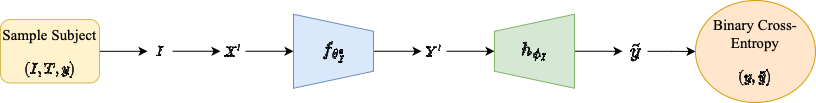

The diagram above was exported from draw.io. Its source (the exported page's mxGraphModel, read from the mxfile embedded in the PNG):
<mxGraphModel dx="1434" dy="830" grid="0" gridSize="10" guides="1" tooltips="1" connect="1" arrows="1" fold="1" page="1" pageScale="1" pageWidth="1169" pageHeight="827" math="1" shadow="0">
  <root>
    <mxCell id="0" />
    <mxCell id="1" parent="0" />
    <mxCell id="ajPecz6z1Q3QtR2NFy1g-8" value="" style="edgeStyle=orthogonalEdgeStyle;rounded=0;orthogonalLoop=1;jettySize=auto;html=1;" edge="1" parent="1" source="ajPecz6z1Q3QtR2NFy1g-1" target="ajPecz6z1Q3QtR2NFy1g-2">
      <mxGeometry relative="1" as="geometry" />
    </mxCell>
    <mxCell id="ajPecz6z1Q3QtR2NFy1g-1" value="Sample Subject $$(I,T,y)$$" style="text;html=1;align=center;verticalAlign=top;whiteSpace=wrap;rounded=1;fontSize=15;fontFamily=Times New Roman;strokeColor=#d6b656;fillColor=#fff2cc;" vertex="1" parent="1">
      <mxGeometry x="65" y="302" width="99" height="63.5" as="geometry" />
    </mxCell>
    <mxCell id="ajPecz6z1Q3QtR2NFy1g-9" value="" style="edgeStyle=orthogonalEdgeStyle;rounded=0;orthogonalLoop=1;jettySize=auto;html=1;" edge="1" parent="1" source="ajPecz6z1Q3QtR2NFy1g-2" target="ajPecz6z1Q3QtR2NFy1g-3">
      <mxGeometry relative="1" as="geometry" />
    </mxCell>
    <mxCell id="ajPecz6z1Q3QtR2NFy1g-2" value="$$I$$" style="text;html=1;strokeColor=none;fillColor=none;align=center;verticalAlign=middle;whiteSpace=wrap;rounded=0;" vertex="1" parent="1">
      <mxGeometry x="212" y="318.75" width="25" height="30" as="geometry" />
    </mxCell>
    <mxCell id="ajPecz6z1Q3QtR2NFy1g-10" value="" style="edgeStyle=orthogonalEdgeStyle;rounded=0;orthogonalLoop=1;jettySize=auto;html=1;" edge="1" parent="1" source="ajPecz6z1Q3QtR2NFy1g-3" target="ajPecz6z1Q3QtR2NFy1g-4">
      <mxGeometry relative="1" as="geometry" />
    </mxCell>
    <mxCell id="ajPecz6z1Q3QtR2NFy1g-3" value="$$X'$$" style="text;html=1;strokeColor=none;fillColor=none;align=center;verticalAlign=middle;whiteSpace=wrap;rounded=0;" vertex="1" parent="1">
      <mxGeometry x="285" y="318.75" width="25" height="30" as="geometry" />
    </mxCell>
    <mxCell id="ajPecz6z1Q3QtR2NFy1g-11" value="" style="edgeStyle=orthogonalEdgeStyle;rounded=0;orthogonalLoop=1;jettySize=auto;html=1;" edge="1" parent="1" source="ajPecz6z1Q3QtR2NFy1g-4" target="ajPecz6z1Q3QtR2NFy1g-5">
      <mxGeometry relative="1" as="geometry" />
    </mxCell>
    <mxCell id="ajPecz6z1Q3QtR2NFy1g-4" value="&lt;span style=&quot;font-size: 16px;&quot;&gt;$$f_{\theta_I^*}$$&lt;/span&gt;" style="verticalLabelPosition=middle;verticalAlign=middle;html=1;shape=trapezoid;perimeter=trapezoidPerimeter;whiteSpace=wrap;size=0.23;arcSize=10;flipV=1;labelPosition=center;align=center;labelBackgroundColor=none;fillColor=#dae8fc;labelBorderColor=none;strokeColor=#6c8ebf;direction=south;fontSize=16;" vertex="1" parent="1">
      <mxGeometry x="358" y="296.75" width="80" height="74" as="geometry" />
    </mxCell>
    <mxCell id="ajPecz6z1Q3QtR2NFy1g-12" value="" style="edgeStyle=orthogonalEdgeStyle;rounded=0;orthogonalLoop=1;jettySize=auto;html=1;" edge="1" parent="1" source="ajPecz6z1Q3QtR2NFy1g-5" target="ajPecz6z1Q3QtR2NFy1g-6">
      <mxGeometry relative="1" as="geometry" />
    </mxCell>
    <mxCell id="ajPecz6z1Q3QtR2NFy1g-5" value="$$Y'$$" style="text;html=1;strokeColor=none;fillColor=none;align=center;verticalAlign=middle;whiteSpace=wrap;rounded=0;" vertex="1" parent="1">
      <mxGeometry x="486" y="318.75" width="25" height="30" as="geometry" />
    </mxCell>
    <mxCell id="ajPecz6z1Q3QtR2NFy1g-13" value="" style="edgeStyle=orthogonalEdgeStyle;rounded=0;orthogonalLoop=1;jettySize=auto;html=1;" edge="1" parent="1" source="ajPecz6z1Q3QtR2NFy1g-6" target="ajPecz6z1Q3QtR2NFy1g-7">
      <mxGeometry relative="1" as="geometry" />
    </mxCell>
    <mxCell id="ajPecz6z1Q3QtR2NFy1g-6" value="&lt;font style=&quot;font-size: 16px;&quot;&gt;$$h_{\phi_I}$$&lt;/font&gt;" style="verticalLabelPosition=middle;verticalAlign=middle;html=1;shape=trapezoid;perimeter=trapezoidPerimeter;whiteSpace=wrap;size=0.23;arcSize=10;flipV=1;labelPosition=center;align=center;labelBackgroundColor=none;fillColor=#d5e8d4;labelBorderColor=none;strokeColor=#82b366;direction=south;fontSize=16;flipH=1;" vertex="1" parent="1">
      <mxGeometry x="559" y="296.75" width="80" height="74" as="geometry" />
    </mxCell>
    <mxCell id="ajPecz6z1Q3QtR2NFy1g-15" value="" style="edgeStyle=orthogonalEdgeStyle;rounded=0;orthogonalLoop=1;jettySize=auto;html=1;" edge="1" parent="1" source="ajPecz6z1Q3QtR2NFy1g-7" target="ajPecz6z1Q3QtR2NFy1g-14">
      <mxGeometry relative="1" as="geometry" />
    </mxCell>
    <mxCell id="ajPecz6z1Q3QtR2NFy1g-7" value="$$\tilde{y}$$" style="text;html=1;strokeColor=none;fillColor=none;align=center;verticalAlign=middle;whiteSpace=wrap;rounded=0;fontSize=17;" vertex="1" parent="1">
      <mxGeometry x="687" y="318.75" width="25" height="30" as="geometry" />
    </mxCell>
    <mxCell id="ajPecz6z1Q3QtR2NFy1g-14" value="Binary Cross-Entropy&lt;br style=&quot;font-size: 15px;&quot;&gt;$$(y,\tilde{y})$$" style="ellipse;whiteSpace=wrap;html=1;fontSize=15;verticalAlign=bottom;fontFamily=Times New Roman;labelPosition=center;verticalLabelPosition=middle;align=center;fillColor=#ffe6cc;strokeColor=#d79b00;" vertex="1" parent="1">
      <mxGeometry x="760" y="283" width="120" height="102" as="geometry" />
    </mxCell>
  </root>
</mxGraphModel>